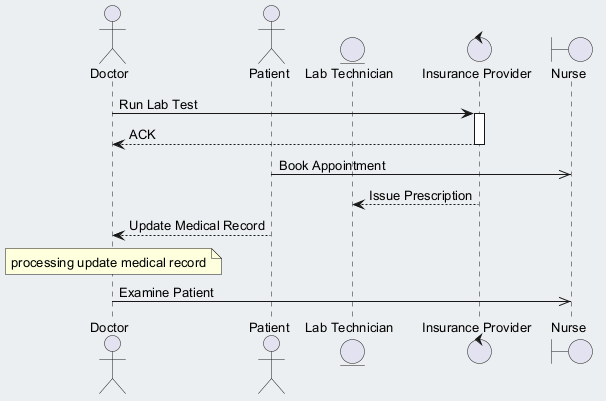

The diagram above was rendered by PlantUML. Its source (embedded in the PNG):
@startuml
skinparam backgroundColor #ECEFF1
skinparam classBackgroundColor #FFFFFF
skinparam classBorderColor #455A64
skinparam defaultFontSize 13
actor "Doctor" as D
actor "Patient" as P
entity "Lab Technician" as LT
control "Insurance Provider" as IP
boundary "Nurse" as N
D -> IP : Run Lab Test
activate IP
IP --> D : ACK
deactivate IP
P ->> N : Book Appointment
IP --> LT : Issue Prescription
P --> D : Update Medical Record
note over D : processing update medical record
D ->> N : Examine Patient
@enduml